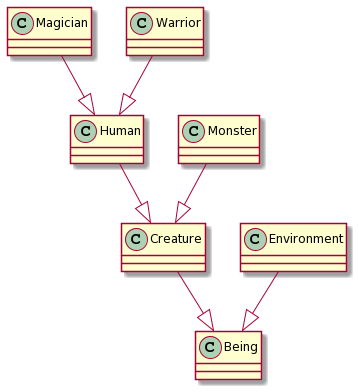

The diagram above was rendered by PlantUML. Its source (embedded in the PNG):
@startuml
Magician--|>Human
Warrior--|>Human
Human--|>Creature
Creature--|>Being
Environment--|>Being
Monster--|>Creature
@enduml